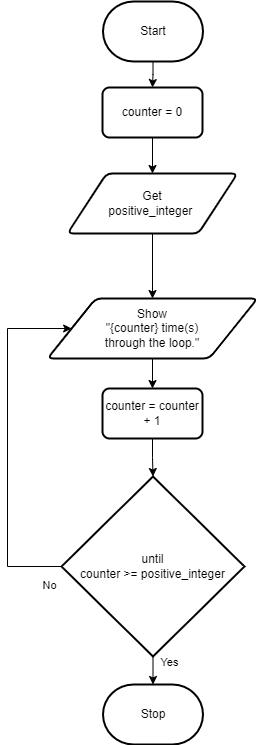

The diagram above was exported from draw.io. Its source (the exported page's mxGraphModel, read from the mxfile embedded in the PNG):
<mxGraphModel dx="422" dy="374" grid="1" gridSize="10" guides="1" tooltips="1" connect="1" arrows="1" fold="1" page="1" pageScale="1" pageWidth="850" pageHeight="1100" math="0" shadow="0">
  <root>
    <mxCell id="0" />
    <mxCell id="1" parent="0" />
    <mxCell id="95" style="edgeStyle=orthogonalEdgeStyle;shape=connector;rounded=0;html=1;labelBackgroundColor=default;strokeColor=default;fontFamily=Helvetica;fontSize=11;fontColor=default;endArrow=classic;" parent="1" source="57" target="94" edge="1">
      <mxGeometry relative="1" as="geometry" />
    </mxCell>
    <mxCell id="57" value="Start" style="strokeWidth=2;html=1;shape=mxgraph.flowchart.terminator;whiteSpace=wrap;" parent="1" vertex="1">
      <mxGeometry x="375.5" y="65" width="100" height="60" as="geometry" />
    </mxCell>
    <mxCell id="68" value="Stop" style="strokeWidth=2;html=1;shape=mxgraph.flowchart.terminator;whiteSpace=wrap;" parent="1" vertex="1">
      <mxGeometry x="375.5" y="748" width="100" height="60" as="geometry" />
    </mxCell>
    <mxCell id="97" style="edgeStyle=none;html=1;" parent="1" source="70" target="68" edge="1">
      <mxGeometry relative="1" as="geometry" />
    </mxCell>
    <mxCell id="100" style="edgeStyle=orthogonalEdgeStyle;shape=connector;rounded=0;html=1;labelBackgroundColor=default;strokeColor=default;fontFamily=Helvetica;fontSize=11;fontColor=default;endArrow=classic;" parent="1" source="70" target="71" edge="1">
      <mxGeometry relative="1" as="geometry">
        <Array as="points">
          <mxPoint x="280" y="630" />
          <mxPoint x="280" y="392" />
        </Array>
      </mxGeometry>
    </mxCell>
    <mxCell id="70" value="until&lt;br&gt;counter &amp;gt;= positive_integer" style="strokeWidth=2;html=1;shape=mxgraph.flowchart.decision;whiteSpace=wrap;" parent="1" vertex="1">
      <mxGeometry x="334" y="540" width="183" height="180" as="geometry" />
    </mxCell>
    <mxCell id="90" style="edgeStyle=orthogonalEdgeStyle;html=1;rounded=0;" parent="1" source="71" target="89" edge="1">
      <mxGeometry relative="1" as="geometry" />
    </mxCell>
    <mxCell id="71" value="Show&lt;br&gt;&quot;{counter} time(s) &lt;br&gt;through the loop.&quot;" style="shape=parallelogram;html=1;strokeWidth=2;perimeter=parallelogramPerimeter;whiteSpace=wrap;rounded=1;arcSize=12;size=0.23;" parent="1" vertex="1">
      <mxGeometry x="320" y="362" width="210" height="60" as="geometry" />
    </mxCell>
    <mxCell id="79" value="No" style="text;html=1;align=center;verticalAlign=middle;resizable=0;points=[];autosize=1;strokeColor=none;fillColor=none;fontSize=11;fontFamily=Helvetica;fontColor=default;" parent="1" vertex="1">
      <mxGeometry x="302" y="634" width="40" height="30" as="geometry" />
    </mxCell>
    <mxCell id="80" value="Yes" style="text;html=1;align=center;verticalAlign=middle;resizable=0;points=[];autosize=1;strokeColor=none;fillColor=none;fontSize=11;fontFamily=Helvetica;fontColor=default;" parent="1" vertex="1">
      <mxGeometry x="422" y="711" width="40" height="30" as="geometry" />
    </mxCell>
    <mxCell id="101" style="edgeStyle=orthogonalEdgeStyle;shape=connector;rounded=0;html=1;labelBackgroundColor=default;strokeColor=default;fontFamily=Helvetica;fontSize=11;fontColor=default;endArrow=classic;" parent="1" source="85" target="71" edge="1">
      <mxGeometry relative="1" as="geometry" />
    </mxCell>
    <mxCell id="85" value="Get&lt;br&gt;positive_integer&amp;nbsp;" style="shape=parallelogram;html=1;strokeWidth=2;perimeter=parallelogramPerimeter;whiteSpace=wrap;rounded=1;arcSize=12;size=0.23;" parent="1" vertex="1">
      <mxGeometry x="340" y="237" width="170" height="60" as="geometry" />
    </mxCell>
    <mxCell id="98" style="edgeStyle=orthogonalEdgeStyle;html=1;rounded=0;" parent="1" source="89" target="70" edge="1">
      <mxGeometry relative="1" as="geometry" />
    </mxCell>
    <mxCell id="89" value="counter = counter + 1" style="rounded=1;whiteSpace=wrap;html=1;absoluteArcSize=1;arcSize=14;strokeWidth=2;" parent="1" vertex="1">
      <mxGeometry x="375" y="452" width="100" height="50" as="geometry" />
    </mxCell>
    <mxCell id="96" style="edgeStyle=orthogonalEdgeStyle;shape=connector;rounded=0;html=1;labelBackgroundColor=default;strokeColor=default;fontFamily=Helvetica;fontSize=11;fontColor=default;endArrow=classic;" parent="1" source="94" target="85" edge="1">
      <mxGeometry relative="1" as="geometry" />
    </mxCell>
    <mxCell id="94" value="counter = 0" style="rounded=1;whiteSpace=wrap;html=1;absoluteArcSize=1;arcSize=14;strokeWidth=2;" parent="1" vertex="1">
      <mxGeometry x="375" y="151" width="100" height="50" as="geometry" />
    </mxCell>
  </root>
</mxGraphModel>